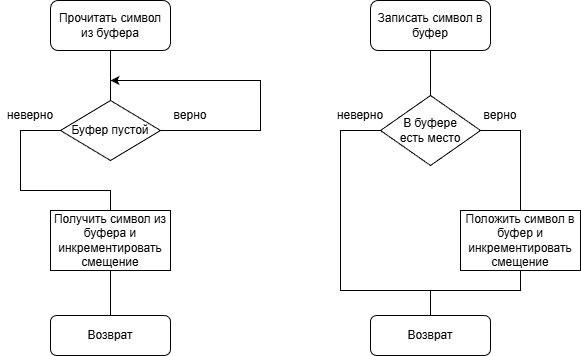

The diagram above was exported from draw.io. Its source (the exported page's mxGraphModel, read from the mxfile embedded in the PNG):
<mxGraphModel dx="1042" dy="535" grid="1" gridSize="10" guides="1" tooltips="1" connect="1" arrows="1" fold="1" page="1" pageScale="1" pageWidth="827" pageHeight="1169" math="0" shadow="0">
  <root>
    <mxCell id="WvPLQlVUcbusOwEU_YyS-0" />
    <mxCell id="WvPLQlVUcbusOwEU_YyS-1" parent="WvPLQlVUcbusOwEU_YyS-0" />
    <mxCell id="HlNS1bP9HhwAhgH9Ns9T-2" edge="1" parent="WvPLQlVUcbusOwEU_YyS-1" source="WvPLQlVUcbusOwEU_YyS-3" style="edgeStyle=orthogonalEdgeStyle;rounded=0;orthogonalLoop=1;jettySize=auto;html=1;entryX=0.5;entryY=0;entryDx=0;entryDy=0;endArrow=none;endFill=0;" target="HlNS1bP9HhwAhgH9Ns9T-1">
      <mxGeometry relative="1" as="geometry" />
    </mxCell>
    <mxCell id="WvPLQlVUcbusOwEU_YyS-3" parent="WvPLQlVUcbusOwEU_YyS-1" style="rounded=1;whiteSpace=wrap;html=1;" value="Прочитать символ &lt;br&gt;из буфера" vertex="1">
      <mxGeometry height="50" width="120" x="320" y="230" as="geometry" />
    </mxCell>
    <mxCell id="HlNS1bP9HhwAhgH9Ns9T-0" parent="WvPLQlVUcbusOwEU_YyS-1" style="rounded=1;whiteSpace=wrap;html=1;" value="Возврат" vertex="1">
      <mxGeometry height="40" width="120" x="320" y="545" as="geometry" />
    </mxCell>
    <mxCell id="HlNS1bP9HhwAhgH9Ns9T-3" edge="1" parent="WvPLQlVUcbusOwEU_YyS-1" source="HlNS1bP9HhwAhgH9Ns9T-1" style="edgeStyle=orthogonalEdgeStyle;rounded=0;orthogonalLoop=1;jettySize=auto;html=1;">
      <mxGeometry relative="1" as="geometry">
        <Array as="points">
          <mxPoint x="530" y="360" />
          <mxPoint x="530" y="310" />
        </Array>
        <mxPoint x="380" y="310" as="targetPoint" />
      </mxGeometry>
    </mxCell>
    <mxCell id="7uJQeU8s0ESkEjmOZM2G-2" edge="1" parent="WvPLQlVUcbusOwEU_YyS-1" source="HlNS1bP9HhwAhgH9Ns9T-1" style="edgeStyle=orthogonalEdgeStyle;rounded=0;orthogonalLoop=1;jettySize=auto;html=1;entryX=0.5;entryY=0;entryDx=0;entryDy=0;endArrow=none;endFill=0;" target="7uJQeU8s0ESkEjmOZM2G-1">
      <mxGeometry relative="1" as="geometry">
        <Array as="points">
          <mxPoint x="290" y="360" />
          <mxPoint x="290" y="420" />
          <mxPoint x="380" y="420" />
        </Array>
      </mxGeometry>
    </mxCell>
    <mxCell id="HlNS1bP9HhwAhgH9Ns9T-1" parent="WvPLQlVUcbusOwEU_YyS-1" style="rhombus;whiteSpace=wrap;html=1;" value="Буфер пустой" vertex="1">
      <mxGeometry height="60" width="100" x="330" y="330" as="geometry" />
    </mxCell>
    <mxCell id="HlNS1bP9HhwAhgH9Ns9T-4" parent="WvPLQlVUcbusOwEU_YyS-1" style="text;html=1;whiteSpace=wrap;strokeColor=none;fillColor=none;align=center;verticalAlign=middle;rounded=0;" value="верно" vertex="1">
      <mxGeometry height="30" width="60" x="430" y="330" as="geometry" />
    </mxCell>
    <mxCell id="7uJQeU8s0ESkEjmOZM2G-4" edge="1" parent="WvPLQlVUcbusOwEU_YyS-1" source="7uJQeU8s0ESkEjmOZM2G-1" style="edgeStyle=orthogonalEdgeStyle;rounded=0;orthogonalLoop=1;jettySize=auto;html=1;entryX=0.5;entryY=0;entryDx=0;entryDy=0;endArrow=none;endFill=0;" target="HlNS1bP9HhwAhgH9Ns9T-0">
      <mxGeometry relative="1" as="geometry" />
    </mxCell>
    <mxCell id="7uJQeU8s0ESkEjmOZM2G-1" parent="WvPLQlVUcbusOwEU_YyS-1" style="rounded=0;whiteSpace=wrap;html=1;" value="Получить символ из буфера и инкрементировать смещение" vertex="1">
      <mxGeometry height="60" width="120" x="320" y="440" as="geometry" />
    </mxCell>
    <mxCell id="7uJQeU8s0ESkEjmOZM2G-3" parent="WvPLQlVUcbusOwEU_YyS-1" style="text;html=1;whiteSpace=wrap;strokeColor=none;fillColor=none;align=center;verticalAlign=middle;rounded=0;" value="неверно" vertex="1">
      <mxGeometry height="30" width="60" x="270" y="330" as="geometry" />
    </mxCell>
    <mxCell id="7uJQeU8s0ESkEjmOZM2G-8" edge="1" parent="WvPLQlVUcbusOwEU_YyS-1" source="7uJQeU8s0ESkEjmOZM2G-5" style="edgeStyle=orthogonalEdgeStyle;rounded=0;orthogonalLoop=1;jettySize=auto;html=1;entryX=0.5;entryY=0;entryDx=0;entryDy=0;endArrow=none;endFill=0;" target="7uJQeU8s0ESkEjmOZM2G-7">
      <mxGeometry relative="1" as="geometry" />
    </mxCell>
    <mxCell id="7uJQeU8s0ESkEjmOZM2G-5" parent="WvPLQlVUcbusOwEU_YyS-1" style="rounded=1;whiteSpace=wrap;html=1;" value="Записать символ в буфер" vertex="1">
      <mxGeometry height="50" width="120" x="640" y="230" as="geometry" />
    </mxCell>
    <mxCell id="7uJQeU8s0ESkEjmOZM2G-6" parent="WvPLQlVUcbusOwEU_YyS-1" style="rounded=1;whiteSpace=wrap;html=1;" value="Возврат" vertex="1">
      <mxGeometry height="40" width="120" x="640" y="545" as="geometry" />
    </mxCell>
    <mxCell id="7uJQeU8s0ESkEjmOZM2G-11" edge="1" parent="WvPLQlVUcbusOwEU_YyS-1" source="7uJQeU8s0ESkEjmOZM2G-7" style="edgeStyle=orthogonalEdgeStyle;rounded=0;orthogonalLoop=1;jettySize=auto;html=1;entryX=0.5;entryY=0;entryDx=0;entryDy=0;endArrow=none;endFill=0;" target="7uJQeU8s0ESkEjmOZM2G-9">
      <mxGeometry relative="1" as="geometry">
        <Array as="points">
          <mxPoint x="790" y="360" />
        </Array>
      </mxGeometry>
    </mxCell>
    <mxCell id="7uJQeU8s0ESkEjmOZM2G-13" edge="1" parent="WvPLQlVUcbusOwEU_YyS-1" source="7uJQeU8s0ESkEjmOZM2G-7" style="edgeStyle=orthogonalEdgeStyle;rounded=0;orthogonalLoop=1;jettySize=auto;html=1;exitX=0;exitY=0.5;exitDx=0;exitDy=0;endArrow=none;endFill=0;">
      <mxGeometry relative="1" as="geometry">
        <Array as="points">
          <mxPoint x="610" y="360" />
          <mxPoint x="610" y="520" />
          <mxPoint x="700" y="520" />
        </Array>
        <mxPoint x="700" y="530.0000000000001" as="targetPoint" />
      </mxGeometry>
    </mxCell>
    <mxCell id="7uJQeU8s0ESkEjmOZM2G-7" parent="WvPLQlVUcbusOwEU_YyS-1" style="rhombus;whiteSpace=wrap;html=1;" value="В буфере&lt;br&gt;есть место" vertex="1">
      <mxGeometry height="70" width="100" x="650" y="325" as="geometry" />
    </mxCell>
    <mxCell id="7uJQeU8s0ESkEjmOZM2G-10" edge="1" parent="WvPLQlVUcbusOwEU_YyS-1" source="7uJQeU8s0ESkEjmOZM2G-9" style="edgeStyle=orthogonalEdgeStyle;rounded=0;orthogonalLoop=1;jettySize=auto;html=1;entryX=0.5;entryY=0;entryDx=0;entryDy=0;endArrow=none;endFill=0;" target="7uJQeU8s0ESkEjmOZM2G-6">
      <mxGeometry relative="1" as="geometry">
        <Array as="points">
          <mxPoint x="790" y="520" />
          <mxPoint x="700" y="520" />
        </Array>
      </mxGeometry>
    </mxCell>
    <mxCell id="7uJQeU8s0ESkEjmOZM2G-9" parent="WvPLQlVUcbusOwEU_YyS-1" style="rounded=0;whiteSpace=wrap;html=1;" value="Положить символ в буфер и инкрементировать смещение" vertex="1">
      <mxGeometry height="60" width="120" x="730" y="440" as="geometry" />
    </mxCell>
    <mxCell id="7uJQeU8s0ESkEjmOZM2G-12" parent="WvPLQlVUcbusOwEU_YyS-1" style="text;html=1;whiteSpace=wrap;strokeColor=none;fillColor=none;align=center;verticalAlign=middle;rounded=0;" value="верно" vertex="1">
      <mxGeometry height="30" width="60" x="740" y="330" as="geometry" />
    </mxCell>
    <mxCell id="7uJQeU8s0ESkEjmOZM2G-14" parent="WvPLQlVUcbusOwEU_YyS-1" style="text;html=1;whiteSpace=wrap;strokeColor=none;fillColor=none;align=center;verticalAlign=middle;rounded=0;" value="неверно" vertex="1">
      <mxGeometry height="30" width="60" x="600" y="330" as="geometry" />
    </mxCell>
  </root>
</mxGraphModel>